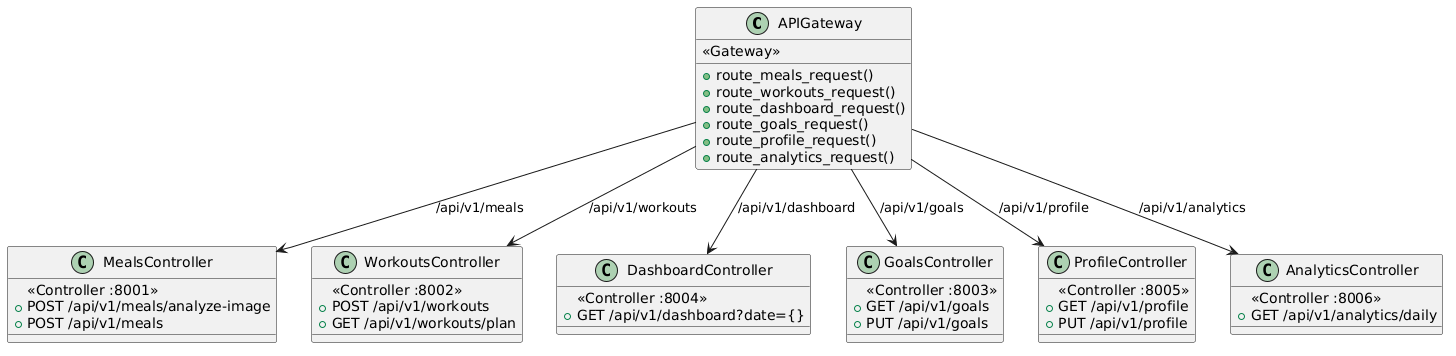

The diagram above was rendered by PlantUML. Its source (embedded in the PNG):
@startuml
class APIGateway {
    <<Gateway>>
    +route_meals_request()
    +route_workouts_request()
    +route_dashboard_request()
    +route_goals_request()
    +route_profile_request()
    +route_analytics_request()
}

class MealsController {
    <<Controller :8001>>
    +POST /api/v1/meals/analyze-image
    +POST /api/v1/meals
}

class WorkoutsController {
    <<Controller :8002>>
    +POST /api/v1/workouts
    +GET /api/v1/workouts/plan
}

class DashboardController {
    <<Controller :8004>>
    +GET /api/v1/dashboard?date={}
}

class GoalsController {
    <<Controller :8003>>
    +GET /api/v1/goals
    +PUT /api/v1/goals
}

class ProfileController {
    <<Controller :8005>>
    +GET /api/v1/profile
    +PUT /api/v1/profile
}

class AnalyticsController {
    <<Controller :8006>>
    +GET /api/v1/analytics/daily
}

APIGateway --> MealsController : /api/v1/meals
APIGateway --> WorkoutsController : /api/v1/workouts
APIGateway --> DashboardController : /api/v1/dashboard
APIGateway --> GoalsController : /api/v1/goals
APIGateway --> ProfileController : /api/v1/profile
APIGateway --> AnalyticsController : /api/v1/analytics
@enduml